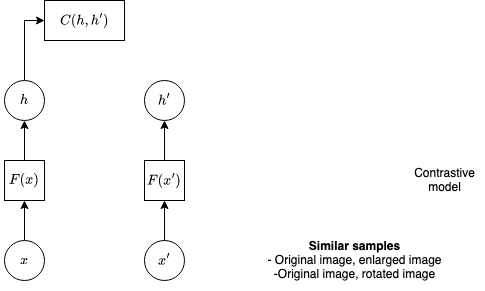

The diagram above was exported from draw.io. Its source (the exported page's mxGraphModel, read from the mxfile embedded in the PNG):
<mxGraphModel dx="749" dy="456" grid="1" gridSize="10" guides="1" tooltips="1" connect="1" arrows="1" fold="1" page="1" pageScale="1" pageWidth="850" pageHeight="1100" math="1" shadow="0">
  <root>
    <mxCell id="0" />
    <mxCell id="1" parent="0" />
    <mxCell id="DkW4Wryc9Em73LONjZID-1" style="edgeStyle=orthogonalEdgeStyle;rounded=0;orthogonalLoop=1;jettySize=auto;html=1;exitX=0.5;exitY=0;exitDx=0;exitDy=0;entryX=0.5;entryY=1;entryDx=0;entryDy=0;" edge="1" parent="1" source="DkW4Wryc9Em73LONjZID-2" target="DkW4Wryc9Em73LONjZID-8">
      <mxGeometry relative="1" as="geometry" />
    </mxCell>
    <mxCell id="DkW4Wryc9Em73LONjZID-2" value="$$x$$" style="ellipse;whiteSpace=wrap;html=1;aspect=fixed;" vertex="1" parent="1">
      <mxGeometry x="60" y="280" width="40" height="40" as="geometry" />
    </mxCell>
    <mxCell id="DkW4Wryc9Em73LONjZID-3" style="edgeStyle=orthogonalEdgeStyle;rounded=0;orthogonalLoop=1;jettySize=auto;html=1;exitX=0.5;exitY=1;exitDx=0;exitDy=0;" edge="1" parent="1">
      <mxGeometry relative="1" as="geometry">
        <mxPoint x="330" y="240" as="sourcePoint" />
        <mxPoint x="330" y="240" as="targetPoint" />
      </mxGeometry>
    </mxCell>
    <mxCell id="DkW4Wryc9Em73LONjZID-4" style="edgeStyle=orthogonalEdgeStyle;rounded=0;orthogonalLoop=1;jettySize=auto;html=1;exitX=0.5;exitY=0;exitDx=0;exitDy=0;entryX=0.5;entryY=1;entryDx=0;entryDy=0;" edge="1" parent="1" source="DkW4Wryc9Em73LONjZID-5" target="DkW4Wryc9Em73LONjZID-20">
      <mxGeometry relative="1" as="geometry">
        <mxPoint x="410" y="240" as="targetPoint" />
      </mxGeometry>
    </mxCell>
    <mxCell id="DkW4Wryc9Em73LONjZID-5" value="&lt;div&gt;$$x'$$&lt;/div&gt;" style="ellipse;whiteSpace=wrap;html=1;aspect=fixed;" vertex="1" parent="1">
      <mxGeometry x="200" y="280" width="40" height="40" as="geometry" />
    </mxCell>
    <mxCell id="DkW4Wryc9Em73LONjZID-6" value="&lt;div&gt;Contrastive&lt;/div&gt;&lt;div&gt;model&lt;br&gt;&lt;/div&gt;" style="text;html=1;align=center;verticalAlign=middle;resizable=0;points=[];autosize=1;strokeColor=none;fillColor=none;" vertex="1" parent="1">
      <mxGeometry x="460" y="200" width="80" height="40" as="geometry" />
    </mxCell>
    <mxCell id="DkW4Wryc9Em73LONjZID-7" style="edgeStyle=orthogonalEdgeStyle;rounded=0;orthogonalLoop=1;jettySize=auto;html=1;exitX=0.5;exitY=0;exitDx=0;exitDy=0;entryX=0.5;entryY=1;entryDx=0;entryDy=0;" edge="1" parent="1" source="DkW4Wryc9Em73LONjZID-8" target="DkW4Wryc9Em73LONjZID-11">
      <mxGeometry relative="1" as="geometry" />
    </mxCell>
    <mxCell id="DkW4Wryc9Em73LONjZID-8" value="$$F(x)$$" style="rounded=0;whiteSpace=wrap;html=1;" vertex="1" parent="1">
      <mxGeometry x="60" y="200" width="40" height="40" as="geometry" />
    </mxCell>
    <mxCell id="DkW4Wryc9Em73LONjZID-9" style="edgeStyle=orthogonalEdgeStyle;rounded=0;orthogonalLoop=1;jettySize=auto;html=1;exitX=0.5;exitY=0;exitDx=0;exitDy=0;entryX=0.5;entryY=1;entryDx=0;entryDy=0;" edge="1" parent="1" source="DkW4Wryc9Em73LONjZID-20" target="DkW4Wryc9Em73LONjZID-22">
      <mxGeometry relative="1" as="geometry">
        <mxPoint x="280" y="140" as="sourcePoint" />
      </mxGeometry>
    </mxCell>
    <mxCell id="DkW4Wryc9Em73LONjZID-10" style="edgeStyle=orthogonalEdgeStyle;rounded=0;orthogonalLoop=1;jettySize=auto;html=1;exitX=0.5;exitY=0;exitDx=0;exitDy=0;entryX=0;entryY=0.5;entryDx=0;entryDy=0;" edge="1" parent="1" source="DkW4Wryc9Em73LONjZID-11" target="DkW4Wryc9Em73LONjZID-13">
      <mxGeometry relative="1" as="geometry">
        <mxPoint x="110" y="110" as="targetPoint" />
        <Array as="points">
          <mxPoint x="80" y="60" />
        </Array>
      </mxGeometry>
    </mxCell>
    <mxCell id="DkW4Wryc9Em73LONjZID-11" value="$$h$$" style="ellipse;whiteSpace=wrap;html=1;aspect=fixed;" vertex="1" parent="1">
      <mxGeometry x="60" y="120" width="40" height="40" as="geometry" />
    </mxCell>
    <mxCell id="DkW4Wryc9Em73LONjZID-13" value="$$C(h,h')$$" style="rounded=0;whiteSpace=wrap;html=1;" vertex="1" parent="1">
      <mxGeometry x="100" y="40" width="80" height="40" as="geometry" />
    </mxCell>
    <mxCell id="DkW4Wryc9Em73LONjZID-20" value="$$F(x')$$" style="rounded=0;whiteSpace=wrap;html=1;" vertex="1" parent="1">
      <mxGeometry x="200" y="200" width="40" height="40" as="geometry" />
    </mxCell>
    <mxCell id="DkW4Wryc9Em73LONjZID-21" value="&lt;div&gt;&lt;b&gt;Similar samples&lt;/b&gt;&lt;/div&gt;&lt;div&gt;- Original image, enlarged image&lt;/div&gt;&lt;div&gt;-Original image, rotated image&lt;br&gt;&lt;/div&gt;" style="text;html=1;align=center;verticalAlign=middle;resizable=0;points=[];autosize=1;strokeColor=none;fillColor=none;" vertex="1" parent="1">
      <mxGeometry x="310" y="270" width="200" height="60" as="geometry" />
    </mxCell>
    <mxCell id="DkW4Wryc9Em73LONjZID-22" value="$$h'$$" style="ellipse;whiteSpace=wrap;html=1;aspect=fixed;" vertex="1" parent="1">
      <mxGeometry x="200" y="120" width="40" height="40" as="geometry" />
    </mxCell>
  </root>
</mxGraphModel>